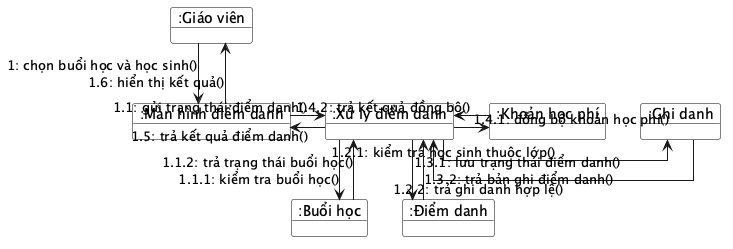

The diagram above was rendered by PlantUML. Its source (embedded in the PNG):
@startuml
skinparam linetype ortho
skinparam object {
  BackgroundColor White
  BorderColor Black
}
object ":Giáo viên" as Teacher
object ":Màn hình điểm danh" as Screen
object ":Xử lý điểm danh" as Handler
object ":Buổi học" as Session
object ":Ghi danh" as Enrollment
object ":Điểm danh" as Attendance
object ":Khoản học phí" as Fee

Teacher -down-> Screen : 1: chọn buổi học và học sinh()
Screen -right-> Handler : 1.1: gửi trạng thái điểm danh()
Handler -down-> Session : 1.1.1: kiểm tra buổi học()
Session -up-> Handler : 1.1.2: trả trạng thái buổi học()
Handler -right-> Enrollment : 1.2.1: kiểm tra học sinh thuộc lớp()
Enrollment -left-> Handler : 1.2.2: trả ghi danh hợp lệ()
Handler -down-> Attendance : 1.3.1: lưu trạng thái điểm danh()
Attendance -up-> Handler : 1.3.2: trả bản ghi điểm danh()
Handler -right-> Fee : 1.4.1: đồng bộ khoản học phí()
Fee -left-> Handler : 1.4.2: trả kết quả đồng bộ()
Handler -left-> Screen : 1.5: trả kết quả điểm danh()
Screen -up-> Teacher : 1.6: hiển thị kết quả()
@enduml